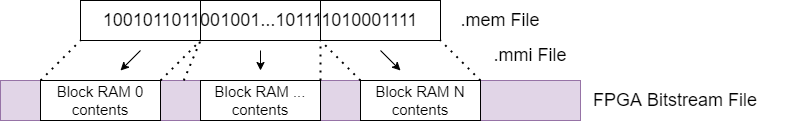

The diagram above was exported from draw.io. Its source (the exported page's mxGraphModel, read from the mxfile embedded in the PNG):
<mxGraphModel dx="1038" dy="641" grid="1" gridSize="10" guides="1" tooltips="1" connect="1" arrows="1" fold="1" page="1" pageScale="1" pageWidth="850" pageHeight="1100" math="0" shadow="0">
  <root>
    <mxCell id="0" />
    <mxCell id="1" parent="0" />
    <mxCell id="2" value="" style="rounded=0;whiteSpace=wrap;html=1;fillColor=#e1d5e7;strokeColor=#9673a6;" vertex="1" parent="1">
      <mxGeometry y="200" width="580" height="40" as="geometry" />
    </mxCell>
    <mxCell id="3" value="Block RAM 0&lt;br&gt;contents" style="rounded=0;whiteSpace=wrap;html=1;fontSize=15;" vertex="1" parent="1">
      <mxGeometry x="40" y="200" width="120" height="40" as="geometry" />
    </mxCell>
    <mxCell id="4" value="Block RAM ...&lt;br&gt;contents" style="rounded=0;whiteSpace=wrap;html=1;fontSize=15;" vertex="1" parent="1">
      <mxGeometry x="200" y="200" width="120" height="40" as="geometry" />
    </mxCell>
    <mxCell id="5" value="Block RAM N&lt;br&gt;contents" style="rounded=0;whiteSpace=wrap;html=1;fontSize=15;" vertex="1" parent="1">
      <mxGeometry x="360" y="200" width="120" height="40" as="geometry" />
    </mxCell>
    <mxCell id="6" value="" style="rounded=0;whiteSpace=wrap;html=1;fontSize=15;" vertex="1" parent="1">
      <mxGeometry x="80" y="120" width="120" height="40" as="geometry" />
    </mxCell>
    <mxCell id="7" value="" style="rounded=0;whiteSpace=wrap;html=1;fontSize=15;" vertex="1" parent="1">
      <mxGeometry x="200" y="120" width="120" height="40" as="geometry" />
    </mxCell>
    <mxCell id="8" value="" style="rounded=0;whiteSpace=wrap;html=1;fontSize=15;" vertex="1" parent="1">
      <mxGeometry x="320" y="120" width="120" height="40" as="geometry" />
    </mxCell>
    <mxCell id="9" value=".mem File" style="text;html=1;strokeColor=none;fillColor=none;align=center;verticalAlign=middle;whiteSpace=wrap;rounded=0;fontSize=18;" vertex="1" parent="1">
      <mxGeometry x="450" y="125" width="100" height="30" as="geometry" />
    </mxCell>
    <mxCell id="10" value="" style="endArrow=none;dashed=1;html=1;dashPattern=1 3;strokeWidth=2;rounded=0;fontSize=18;entryX=0;entryY=1;entryDx=0;entryDy=0;exitX=1;exitY=0;exitDx=0;exitDy=0;" edge="1" source="3" target="7" parent="1">
      <mxGeometry width="50" height="50" relative="1" as="geometry">
        <mxPoint x="320" y="350" as="sourcePoint" />
        <mxPoint x="370" y="300" as="targetPoint" />
      </mxGeometry>
    </mxCell>
    <mxCell id="11" value="" style="endArrow=none;dashed=1;html=1;dashPattern=1 3;strokeWidth=2;rounded=0;fontSize=18;entryX=0;entryY=1;entryDx=0;entryDy=0;exitX=0.316;exitY=0;exitDx=0;exitDy=0;exitPerimeter=0;" edge="1" source="2" target="7" parent="1">
      <mxGeometry width="50" height="50" relative="1" as="geometry">
        <mxPoint x="170" y="210" as="sourcePoint" />
        <mxPoint x="210" y="170" as="targetPoint" />
      </mxGeometry>
    </mxCell>
    <mxCell id="12" value="" style="endArrow=none;dashed=1;html=1;dashPattern=1 3;strokeWidth=2;rounded=0;fontSize=18;entryX=1;entryY=1;entryDx=0;entryDy=0;exitX=1;exitY=0;exitDx=0;exitDy=0;" edge="1" source="4" target="7" parent="1">
      <mxGeometry width="50" height="50" relative="1" as="geometry">
        <mxPoint x="212.24" y="210" as="sourcePoint" />
        <mxPoint x="210" y="170" as="targetPoint" />
      </mxGeometry>
    </mxCell>
    <mxCell id="13" value="" style="endArrow=none;dashed=1;html=1;dashPattern=1 3;strokeWidth=2;rounded=0;fontSize=18;entryX=0;entryY=1;entryDx=0;entryDy=0;exitX=0;exitY=0;exitDx=0;exitDy=0;" edge="1" source="5" target="8" parent="1">
      <mxGeometry width="50" height="50" relative="1" as="geometry">
        <mxPoint x="330" y="210" as="sourcePoint" />
        <mxPoint x="330" y="170" as="targetPoint" />
      </mxGeometry>
    </mxCell>
    <mxCell id="14" value="" style="endArrow=none;dashed=1;html=1;dashPattern=1 3;strokeWidth=2;rounded=0;fontSize=18;entryX=1;entryY=1;entryDx=0;entryDy=0;exitX=1;exitY=0;exitDx=0;exitDy=0;" edge="1" source="5" target="8" parent="1">
      <mxGeometry width="50" height="50" relative="1" as="geometry">
        <mxPoint x="370" y="210" as="sourcePoint" />
        <mxPoint x="330" y="170" as="targetPoint" />
      </mxGeometry>
    </mxCell>
    <mxCell id="15" value="" style="endArrow=none;dashed=1;html=1;dashPattern=1 3;strokeWidth=2;rounded=0;fontSize=18;entryX=0;entryY=1;entryDx=0;entryDy=0;exitX=0;exitY=0;exitDx=0;exitDy=0;" edge="1" source="3" target="6" parent="1">
      <mxGeometry width="50" height="50" relative="1" as="geometry">
        <mxPoint x="170" y="210" as="sourcePoint" />
        <mxPoint x="210" y="170" as="targetPoint" />
      </mxGeometry>
    </mxCell>
    <mxCell id="16" value="FPGA Bitstream File" style="text;html=1;strokeColor=none;fillColor=none;align=center;verticalAlign=middle;whiteSpace=wrap;rounded=0;fontSize=18;" vertex="1" parent="1">
      <mxGeometry x="560" y="205" width="230" height="30" as="geometry" />
    </mxCell>
    <mxCell id="17" value="" style="endArrow=classic;html=1;rounded=0;fontSize=18;" edge="1" parent="1">
      <mxGeometry width="50" height="50" relative="1" as="geometry">
        <mxPoint x="140" y="170" as="sourcePoint" />
        <mxPoint x="120" y="190" as="targetPoint" />
      </mxGeometry>
    </mxCell>
    <mxCell id="18" value="" style="endArrow=classic;html=1;rounded=0;fontSize=18;" edge="1" parent="1">
      <mxGeometry width="50" height="50" relative="1" as="geometry">
        <mxPoint x="260" y="170" as="sourcePoint" />
        <mxPoint x="260" y="190" as="targetPoint" />
      </mxGeometry>
    </mxCell>
    <mxCell id="19" value="" style="endArrow=classic;html=1;rounded=0;fontSize=18;" edge="1" parent="1">
      <mxGeometry width="50" height="50" relative="1" as="geometry">
        <mxPoint x="380" y="170" as="sourcePoint" />
        <mxPoint x="400" y="190" as="targetPoint" />
      </mxGeometry>
    </mxCell>
    <mxCell id="20" value=".mmi File" style="text;html=1;strokeColor=none;fillColor=none;align=center;verticalAlign=middle;whiteSpace=wrap;rounded=0;fontSize=18;" vertex="1" parent="1">
      <mxGeometry x="480" y="160" width="100" height="30" as="geometry" />
    </mxCell>
    <mxCell id="21" value="1001011011001001...101111010001111" style="text;html=1;strokeColor=none;fillColor=none;align=center;verticalAlign=middle;whiteSpace=wrap;rounded=0;fontSize=18;" vertex="1" parent="1">
      <mxGeometry x="230" y="125" width="60" height="30" as="geometry" />
    </mxCell>
  </root>
</mxGraphModel>